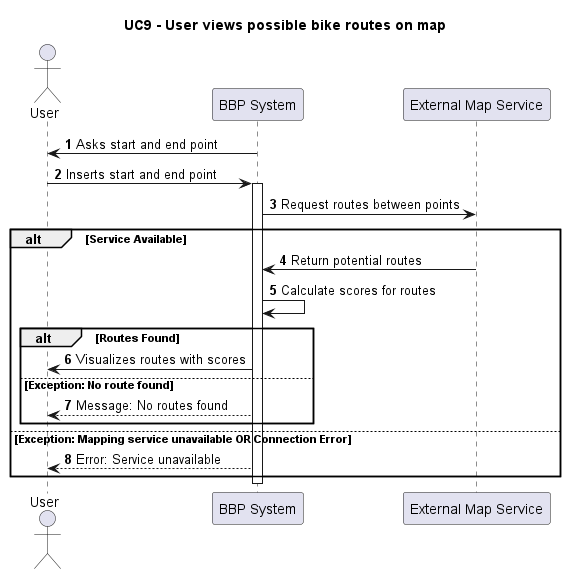

The diagram above was rendered by PlantUML. Its source (embedded in the PNG):
@startuml UC9_ViewMapRoutes
title UC9 - User views possible bike routes on map
actor "User" as User
participant "BBP System" as System
participant "External Map Service" as Maps

autonumber
System -> User: Asks start and end point
User -> System: Inserts start and end point
activate System

System -> Maps: Request routes between points
alt Service Available
    Maps -> System: Return potential routes
    System -> System: Calculate scores for routes
    
    alt Routes Found
        System -> User: Visualizes routes with scores
    else Exception: No route found
        System --> User: Message: No routes found
    end

else Exception: Mapping service unavailable OR Connection Error
    System --> User: Error: Service unavailable
end

deactivate System
@enduml